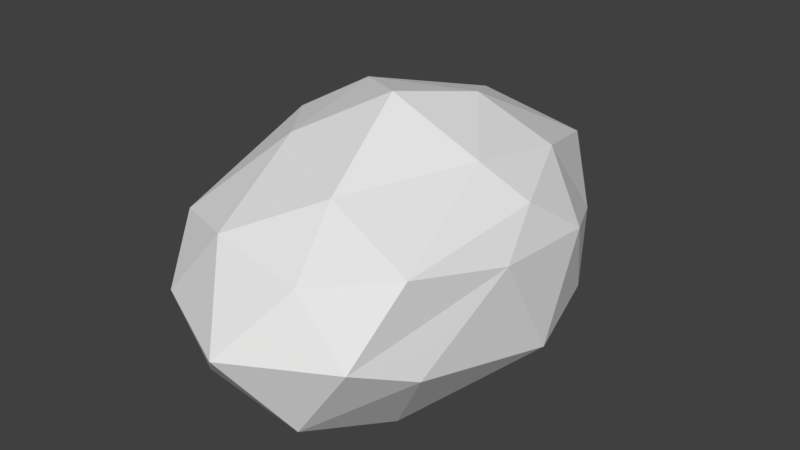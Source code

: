 # Source: stone1and2.blend  (saved by Blender 2.77.0; exported with 4.5.12 LTS)
import bpy
from mathutils import Matrix  # noqa: F401  (used for matrix-valued properties, if any)

bpy.ops.wm.read_factory_settings(use_empty=True)
scene = bpy.context.scene
scene.name = 'Scene'

# ---- collections
col_collection_1 = bpy.data.collections.new('Collection 1'); scene.collection.children.link(col_collection_1)

# ---- world
world_world = bpy.data.worlds.new('World'); scene.world = world_world
world_world.color = (0.05088, 0.05088, 0.05088)
world_world.use_sun_shadow = False
world_world.sun_shadow_jitter_overblur = 0.0
world_world.cycles.sampling_method = 'MANUAL'

# ---- meshes
me_icosphere_007 = bpy.data.meshes.new('Icosphere.007')
me_icosphere_007.from_pydata([(-1.384e-09, -0.0394, -0.4364), (0.3618, -0.4226, -0.1737), (-0.1379, -0.6219, -0.2522), (-0.4472, 0.0, -0.2236), (-0.1382, 0.5105, -0.3048), (0.3618, 0.2629, -0.2236), (0.1382, -0.5911, 0.06521), (-0.3618, -0.4625, 0.05888), (-0.3618, 0.2279, 0.1937), (0.1382, 0.5798, 0.07309), (0.3813, -0.03494, 0.1453), (8.763e-09, -0.09179, 0.353), (-0.08123, -0.4812, -0.4104), (0.2127, -0.3278, -0.4101), (0.1314, -0.5963, -0.3259), (0.4253, 0.0, -0.2629), (0.2127, 0.1112, -0.408), (-0.2216, -0.01444, -0.3731), (-0.3441, -0.4097, -0.2129), (-0.08123, 0.2442, -0.3936), (-0.3441, 0.25, -0.2629), (0.1314, 0.4896, -0.3441), (0.4147, -0.1645, 0.03762), (0.4191, 0.1445, 0.01922), (2.767e-09, -0.7351, -0.1122), (0.2939, -0.5992, -0.09485), (-0.4235, -0.1645, 0.03339), (-0.2939, -0.5992, -0.09485), (-0.2939, 0.3995, -0.0599), (-0.4582, 0.1445, 0.09984), (0.2939, 0.3995, -0.0599), (7.379e-09, 0.6487, -0.1361), (0.3441, -0.4497, 0.09814), (-0.1314, -0.5703, 0.1045), (-0.3733, -0.03494, 0.2069), (-0.1314, 0.4925, 0.173), (0.2781, 0.2151, 0.1845), (0.08123, -0.4083, 0.2005), (0.2629, -0.08313, 0.235), (-0.2127, -0.2376, 0.235), (-0.2127, 0.05982, 0.3015), (0.08123, 0.1553, 0.3015)], [], [(0, 13, 12), (1, 13, 15), (0, 12, 17), (0, 17, 19), (0, 19, 16), (1, 15, 22), (2, 14, 24), (3, 18, 26), (4, 20, 28), (5, 21, 30), (1, 22, 25), (2, 24, 27), (3, 26, 29), (4, 28, 31), (5, 30, 23), (6, 32, 37), (7, 33, 39), (8, 34, 40), (9, 35, 41), (10, 36, 38), (38, 41, 11), (38, 36, 41), (36, 9, 41), (41, 40, 11), (41, 35, 40), (35, 8, 40), (40, 39, 11), (40, 34, 39), (34, 7, 39), (39, 37, 11), (39, 33, 37), (33, 6, 37), (37, 38, 11), (37, 32, 38), (32, 10, 38), (23, 36, 10), (23, 30, 36), (30, 9, 36), (31, 35, 9), (31, 28, 35), (28, 8, 35), (29, 34, 8), (29, 26, 34), (26, 7, 34), (27, 33, 7), (27, 24, 33), (24, 6, 33), (25, 32, 6), (25, 22, 32), (22, 10, 32), (30, 31, 9), (30, 21, 31), (21, 4, 31), (28, 29, 8), (28, 20, 29), (20, 3, 29), (26, 27, 7), (26, 18, 27), (18, 2, 27), (24, 25, 6), (24, 14, 25), (14, 1, 25), (22, 23, 10), (22, 15, 23), (15, 5, 23), (16, 21, 5), (16, 19, 21), (19, 4, 21), (19, 20, 4), (19, 17, 20), (17, 3, 20), (17, 18, 3), (17, 12, 18), (12, 2, 18), (15, 16, 5), (15, 13, 16), (13, 0, 16), (12, 14, 2), (12, 13, 14), (13, 1, 14)])
me_icosphere_007.use_remesh_preserve_volume = False
me_icosphere_007.use_remesh_preserve_attributes = False
me_icosphere_007.use_mirror_vertex_groups = False
me_icosphere_007.update()

# ---- objects
ob_icosphere = bpy.data.objects.new('Icosphere', me_icosphere_007)

# ---- transforms, parenting, visibility, modifiers, constraints
ob_icosphere.location = (2.281, 0.6872, -1.955)
ob_icosphere.scale = (0.8188, 0.8188, 0.8188)
ob_icosphere.lineart.crease_threshold = 0.0

# ---- collection membership
col_collection_1.objects.link(ob_icosphere)

# ---- scene / render settings (as saved in the file)
scene.frame_start = 1; scene.frame_end = 250; scene.frame_set(1)
scene.render.engine = 'BLENDER_EEVEE_NEXT'
scene.render.resolution_percentage = 50
scene.render.dither_intensity = 0.0
scene.cycles.use_denoising = False
scene.cycles.samples = 128
scene.cycles.sampling_pattern = 'TABULATED_SOBOL'
scene.cycles.light_sampling_threshold = 0.0
scene.cycles.use_adaptive_sampling = False
scene.cycles.use_light_tree = False
scene.cycles.blur_glossy = 0.0
scene.cycles.sample_clamp_indirect = 0.0
scene.view_settings.view_transform = 'Standard'
bpy.context.view_layer.update()

# ---- added for rendering (the .blend has no active camera and no usable light): camera, sun
cam_auto = bpy.data.cameras.new('AutoCamera')
cam_auto.lens = 50.0
cam_auto.sensor_width = 36.0
cam_auto.clip_end = 1000.0
ob_auto_camera = bpy.data.objects.new('AutoCamera', cam_auto)
scene.collection.objects.link(ob_auto_camera)
ob_auto_camera.location = (3.64767, -1.00426, -0.885519)
ob_auto_camera.rotation_euler = (1.09748, -7.21219e-08, 0.694738)
scene.camera = ob_auto_camera
light_auto_sun = bpy.data.lights.new('AutoSun', 'SUN')
light_auto_sun.energy = 3.0
light_auto_sun.angle = 0.0523599
ob_auto_sun = bpy.data.objects.new('AutoSun', light_auto_sun)
scene.collection.objects.link(ob_auto_sun)
ob_auto_sun.rotation_euler = (0.872665, 0.174533, 0.523599)
bpy.context.view_layer.update()
